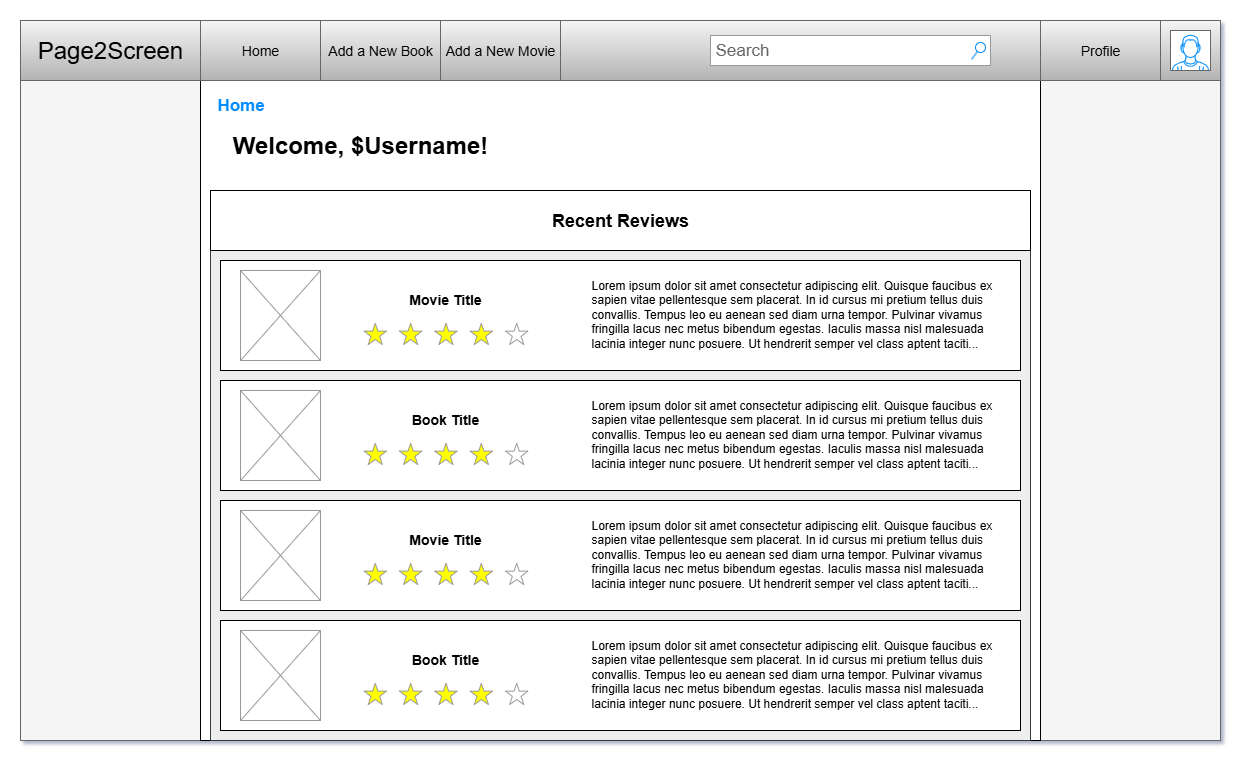

The diagram above was exported from draw.io. Its source (the exported page's mxGraphModel, read from the mxfile embedded in the PNG):
<mxGraphModel dx="1661" dy="982" grid="1" gridSize="10" guides="1" tooltips="1" connect="1" arrows="1" fold="1" page="1" pageScale="1" pageWidth="1600" pageHeight="900" math="0" shadow="0">
  <root>
    <mxCell id="fAPP_VxC3RdM7oCBKADx-0" />
    <mxCell id="fAPP_VxC3RdM7oCBKADx-1" parent="fAPP_VxC3RdM7oCBKADx-0" />
    <mxCell id="fAPP_VxC3RdM7oCBKADx-2" value="" style="rounded=0;whiteSpace=wrap;html=1;fillColor=#f5f5f5;fontColor=#333333;strokeColor=#666666;movable=0;resizable=0;rotatable=0;deletable=0;editable=0;locked=1;connectable=0;" vertex="1" parent="fAPP_VxC3RdM7oCBKADx-1">
      <mxGeometry x="40" y="40" width="1200" height="720" as="geometry" />
    </mxCell>
    <mxCell id="fAPP_VxC3RdM7oCBKADx-3" value="" style="rounded=0;whiteSpace=wrap;html=1;" vertex="1" parent="fAPP_VxC3RdM7oCBKADx-1">
      <mxGeometry x="220" y="100" width="840" height="660" as="geometry" />
    </mxCell>
    <mxCell id="fAPP_VxC3RdM7oCBKADx-4" value="" style="group" vertex="1" connectable="0" parent="fAPP_VxC3RdM7oCBKADx-1">
      <mxGeometry x="40" y="40" width="1200" height="60" as="geometry" />
    </mxCell>
    <mxCell id="fAPP_VxC3RdM7oCBKADx-5" value="" style="rounded=0;whiteSpace=wrap;html=1;fillColor=#f5f5f5;strokeColor=#666666;gradientColor=#b3b3b3;" vertex="1" parent="fAPP_VxC3RdM7oCBKADx-4">
      <mxGeometry width="1200" height="60" as="geometry" />
    </mxCell>
    <mxCell id="fAPP_VxC3RdM7oCBKADx-6" value="&lt;font style=&quot;font-size: 24px;&quot;&gt;Page2Screen&lt;/font&gt;" style="rounded=0;whiteSpace=wrap;html=1;fillColor=#f5f5f5;strokeColor=#666666;gradientColor=#b3b3b3;" vertex="1" parent="fAPP_VxC3RdM7oCBKADx-4">
      <mxGeometry width="180" height="60" as="geometry" />
    </mxCell>
    <mxCell id="fAPP_VxC3RdM7oCBKADx-7" value="&lt;font style=&quot;font-size: 14px;&quot;&gt;Home&lt;/font&gt;" style="rounded=0;whiteSpace=wrap;html=1;fillColor=#f5f5f5;strokeColor=#666666;gradientColor=#b3b3b3;" vertex="1" parent="fAPP_VxC3RdM7oCBKADx-4">
      <mxGeometry x="180" width="120" height="60" as="geometry" />
    </mxCell>
    <mxCell id="fAPP_VxC3RdM7oCBKADx-8" value="&lt;font style=&quot;font-size: 14px;&quot;&gt;Profile&lt;/font&gt;" style="rounded=0;whiteSpace=wrap;html=1;fillColor=#f5f5f5;strokeColor=#666666;gradientColor=#b3b3b3;" vertex="1" parent="fAPP_VxC3RdM7oCBKADx-4">
      <mxGeometry x="1020" width="120" height="60" as="geometry" />
    </mxCell>
    <mxCell id="fAPP_VxC3RdM7oCBKADx-9" value="" style="verticalLabelPosition=bottom;shadow=0;dashed=0;align=center;html=1;verticalAlign=top;strokeWidth=1;shape=mxgraph.mockup.containers.userMale;strokeColor=#666666;strokeColor2=#008cff;" vertex="1" parent="fAPP_VxC3RdM7oCBKADx-4">
      <mxGeometry x="1150" y="10" width="40" height="40" as="geometry" />
    </mxCell>
    <mxCell id="fAPP_VxC3RdM7oCBKADx-10" value="Search" style="strokeWidth=1;shadow=0;dashed=0;align=center;html=1;shape=mxgraph.mockup.forms.searchBox;strokeColor=#999999;mainText=;strokeColor2=#008cff;fontColor=#666666;fontSize=17;align=left;spacingLeft=3;whiteSpace=wrap;" vertex="1" parent="fAPP_VxC3RdM7oCBKADx-4">
      <mxGeometry x="690" y="15" width="280" height="30" as="geometry" />
    </mxCell>
    <mxCell id="fAPP_VxC3RdM7oCBKADx-11" value="&lt;span style=&quot;font-size: 14px;&quot;&gt;Add a New Book&lt;/span&gt;" style="rounded=0;whiteSpace=wrap;html=1;fillColor=#f5f5f5;strokeColor=#666666;gradientColor=#b3b3b3;" vertex="1" parent="fAPP_VxC3RdM7oCBKADx-4">
      <mxGeometry x="300" width="120" height="60" as="geometry" />
    </mxCell>
    <mxCell id="fAPP_VxC3RdM7oCBKADx-12" value="&lt;span style=&quot;font-size: 14px;&quot;&gt;Add a New Movie&lt;/span&gt;" style="rounded=0;whiteSpace=wrap;html=1;fillColor=#f5f5f5;strokeColor=#666666;gradientColor=#b3b3b3;" vertex="1" parent="fAPP_VxC3RdM7oCBKADx-4">
      <mxGeometry x="420" width="120" height="60" as="geometry" />
    </mxCell>
    <mxCell id="fAPP_VxC3RdM7oCBKADx-13" value="&lt;span style=&quot;color: rgb(0, 140, 255);&quot;&gt;Home&lt;/span&gt;" style="strokeWidth=1;shadow=0;dashed=0;align=center;html=1;shape=mxgraph.mockup.navigation.anchor;fontSize=17;fontColor=#666666;fontStyle=1;" vertex="1" parent="fAPP_VxC3RdM7oCBKADx-1">
      <mxGeometry x="230" y="110" width="60" height="30" as="geometry" />
    </mxCell>
    <mxCell id="YRooIvFeHkR9DyqBryt1-1" value="&lt;h1&gt;Welcome, $Username!&lt;/h1&gt;" style="text;html=1;align=center;verticalAlign=middle;whiteSpace=wrap;rounded=0;" vertex="1" parent="fAPP_VxC3RdM7oCBKADx-1">
      <mxGeometry x="230" y="140" width="300" height="50" as="geometry" />
    </mxCell>
    <mxCell id="cVGK4R2tSuXHLGdvSP9b-0" value="" style="rounded=0;whiteSpace=wrap;html=1;fillColor=#eeeeee;strokeColor=#36393d;" vertex="1" parent="fAPP_VxC3RdM7oCBKADx-1">
      <mxGeometry x="230" y="210" width="820" height="550" as="geometry" />
    </mxCell>
    <mxCell id="cVGK4R2tSuXHLGdvSP9b-1" value="&lt;h2&gt;Recent Reviews&lt;/h2&gt;" style="rounded=0;whiteSpace=wrap;html=1;" vertex="1" parent="fAPP_VxC3RdM7oCBKADx-1">
      <mxGeometry x="230" y="210" width="820" height="60" as="geometry" />
    </mxCell>
    <mxCell id="cVGK4R2tSuXHLGdvSP9b-2" value="" style="group" vertex="1" connectable="0" parent="fAPP_VxC3RdM7oCBKADx-1">
      <mxGeometry x="240" y="280" width="800" height="110" as="geometry" />
    </mxCell>
    <mxCell id="cVGK4R2tSuXHLGdvSP9b-3" value="" style="rounded=0;whiteSpace=wrap;html=1;" vertex="1" parent="cVGK4R2tSuXHLGdvSP9b-2">
      <mxGeometry width="799.9999999999999" height="110" as="geometry" />
    </mxCell>
    <mxCell id="cVGK4R2tSuXHLGdvSP9b-4" value="" style="verticalLabelPosition=bottom;shadow=0;dashed=0;align=center;html=1;verticalAlign=top;strokeWidth=1;shape=mxgraph.mockup.misc.rating;strokeColor=#999999;fillColor=#ffff00;emptyFillColor=#ffffff;grade=4;ratingScale=5;ratingStyle=star;" vertex="1" parent="cVGK4R2tSuXHLGdvSP9b-2">
      <mxGeometry x="143.5897435897436" y="62.857142857142854" width="303.58974358974353" height="23.57142857142857" as="geometry" />
    </mxCell>
    <mxCell id="cVGK4R2tSuXHLGdvSP9b-5" value="&lt;h3&gt;Movie Title&lt;/h3&gt;" style="text;html=1;align=center;verticalAlign=middle;whiteSpace=wrap;rounded=0;" vertex="1" parent="cVGK4R2tSuXHLGdvSP9b-2">
      <mxGeometry x="140" y="15.71" width="170" height="47.14" as="geometry" />
    </mxCell>
    <mxCell id="cVGK4R2tSuXHLGdvSP9b-6" value="Lorem ipsum dolor sit amet consectetur adipiscing elit. Quisque faucibus ex sapien vitae pellentesque sem placerat. In id cursus mi pretium tellus duis convallis. Tempus leo eu aenean sed diam urna tempor. Pulvinar vivamus fringilla lacus nec metus bibendum egestas. Iaculis massa nisl malesuada lacinia integer nunc posuere. Ut hendrerit semper vel class aptent taciti..." style="text;spacingTop=-5;whiteSpace=wrap;html=1;align=left;fontSize=12;fontFamily=Helvetica;fillColor=none;strokeColor=none;" vertex="1" parent="cVGK4R2tSuXHLGdvSP9b-2">
      <mxGeometry x="369.23076923076917" y="15.714285714285714" width="410.2564102564102" height="78.57142857142857" as="geometry" />
    </mxCell>
    <mxCell id="cVGK4R2tSuXHLGdvSP9b-7" value="" style="verticalLabelPosition=bottom;shadow=0;dashed=0;align=center;html=1;verticalAlign=top;strokeWidth=1;shape=mxgraph.mockup.graphics.simpleIcon;strokeColor=#999999;" vertex="1" parent="cVGK4R2tSuXHLGdvSP9b-2">
      <mxGeometry x="20" y="10" width="80" height="90" as="geometry" />
    </mxCell>
    <mxCell id="cVGK4R2tSuXHLGdvSP9b-8" value="" style="group" vertex="1" connectable="0" parent="fAPP_VxC3RdM7oCBKADx-1">
      <mxGeometry x="240" y="400" width="800" height="110" as="geometry" />
    </mxCell>
    <mxCell id="cVGK4R2tSuXHLGdvSP9b-9" value="" style="rounded=0;whiteSpace=wrap;html=1;" vertex="1" parent="cVGK4R2tSuXHLGdvSP9b-8">
      <mxGeometry width="799.9999999999999" height="110" as="geometry" />
    </mxCell>
    <mxCell id="cVGK4R2tSuXHLGdvSP9b-10" value="" style="verticalLabelPosition=bottom;shadow=0;dashed=0;align=center;html=1;verticalAlign=top;strokeWidth=1;shape=mxgraph.mockup.misc.rating;strokeColor=#999999;fillColor=#ffff00;emptyFillColor=#ffffff;grade=4;ratingScale=5;ratingStyle=star;" vertex="1" parent="cVGK4R2tSuXHLGdvSP9b-8">
      <mxGeometry x="143.5897435897436" y="62.857142857142854" width="303.58974358974353" height="23.57142857142857" as="geometry" />
    </mxCell>
    <mxCell id="cVGK4R2tSuXHLGdvSP9b-11" value="&lt;h3&gt;Book Title&lt;/h3&gt;" style="text;html=1;align=center;verticalAlign=middle;whiteSpace=wrap;rounded=0;" vertex="1" parent="cVGK4R2tSuXHLGdvSP9b-8">
      <mxGeometry x="140" y="15.71" width="170" height="47.14" as="geometry" />
    </mxCell>
    <mxCell id="cVGK4R2tSuXHLGdvSP9b-12" value="Lorem ipsum dolor sit amet consectetur adipiscing elit. Quisque faucibus ex sapien vitae pellentesque sem placerat. In id cursus mi pretium tellus duis convallis. Tempus leo eu aenean sed diam urna tempor. Pulvinar vivamus fringilla lacus nec metus bibendum egestas. Iaculis massa nisl malesuada lacinia integer nunc posuere. Ut hendrerit semper vel class aptent taciti..." style="text;spacingTop=-5;whiteSpace=wrap;html=1;align=left;fontSize=12;fontFamily=Helvetica;fillColor=none;strokeColor=none;" vertex="1" parent="cVGK4R2tSuXHLGdvSP9b-8">
      <mxGeometry x="369.23076923076917" y="15.714285714285714" width="410.2564102564102" height="78.57142857142857" as="geometry" />
    </mxCell>
    <mxCell id="cVGK4R2tSuXHLGdvSP9b-13" value="" style="verticalLabelPosition=bottom;shadow=0;dashed=0;align=center;html=1;verticalAlign=top;strokeWidth=1;shape=mxgraph.mockup.graphics.simpleIcon;strokeColor=#999999;" vertex="1" parent="cVGK4R2tSuXHLGdvSP9b-8">
      <mxGeometry x="20" y="10" width="80" height="90" as="geometry" />
    </mxCell>
    <mxCell id="cVGK4R2tSuXHLGdvSP9b-14" value="" style="group" vertex="1" connectable="0" parent="fAPP_VxC3RdM7oCBKADx-1">
      <mxGeometry x="240" y="520" width="800" height="110" as="geometry" />
    </mxCell>
    <mxCell id="cVGK4R2tSuXHLGdvSP9b-15" value="" style="rounded=0;whiteSpace=wrap;html=1;" vertex="1" parent="cVGK4R2tSuXHLGdvSP9b-14">
      <mxGeometry width="799.9999999999999" height="110" as="geometry" />
    </mxCell>
    <mxCell id="cVGK4R2tSuXHLGdvSP9b-16" value="" style="verticalLabelPosition=bottom;shadow=0;dashed=0;align=center;html=1;verticalAlign=top;strokeWidth=1;shape=mxgraph.mockup.misc.rating;strokeColor=#999999;fillColor=#ffff00;emptyFillColor=#ffffff;grade=4;ratingScale=5;ratingStyle=star;" vertex="1" parent="cVGK4R2tSuXHLGdvSP9b-14">
      <mxGeometry x="143.5897435897436" y="62.857142857142854" width="303.58974358974353" height="23.57142857142857" as="geometry" />
    </mxCell>
    <mxCell id="cVGK4R2tSuXHLGdvSP9b-17" value="&lt;h3&gt;Movie Title&lt;/h3&gt;" style="text;html=1;align=center;verticalAlign=middle;whiteSpace=wrap;rounded=0;" vertex="1" parent="cVGK4R2tSuXHLGdvSP9b-14">
      <mxGeometry x="140" y="15.71" width="170" height="47.14" as="geometry" />
    </mxCell>
    <mxCell id="cVGK4R2tSuXHLGdvSP9b-18" value="Lorem ipsum dolor sit amet consectetur adipiscing elit. Quisque faucibus ex sapien vitae pellentesque sem placerat. In id cursus mi pretium tellus duis convallis. Tempus leo eu aenean sed diam urna tempor. Pulvinar vivamus fringilla lacus nec metus bibendum egestas. Iaculis massa nisl malesuada lacinia integer nunc posuere. Ut hendrerit semper vel class aptent taciti..." style="text;spacingTop=-5;whiteSpace=wrap;html=1;align=left;fontSize=12;fontFamily=Helvetica;fillColor=none;strokeColor=none;" vertex="1" parent="cVGK4R2tSuXHLGdvSP9b-14">
      <mxGeometry x="369.23076923076917" y="15.714285714285714" width="410.2564102564102" height="78.57142857142857" as="geometry" />
    </mxCell>
    <mxCell id="cVGK4R2tSuXHLGdvSP9b-19" value="" style="verticalLabelPosition=bottom;shadow=0;dashed=0;align=center;html=1;verticalAlign=top;strokeWidth=1;shape=mxgraph.mockup.graphics.simpleIcon;strokeColor=#999999;" vertex="1" parent="cVGK4R2tSuXHLGdvSP9b-14">
      <mxGeometry x="20" y="10" width="80" height="90" as="geometry" />
    </mxCell>
    <mxCell id="0d22oIdm-5TWuLwSdh2--0" value="" style="group" vertex="1" connectable="0" parent="fAPP_VxC3RdM7oCBKADx-1">
      <mxGeometry x="240" y="640" width="800" height="110" as="geometry" />
    </mxCell>
    <mxCell id="0d22oIdm-5TWuLwSdh2--1" value="" style="rounded=0;whiteSpace=wrap;html=1;" vertex="1" parent="0d22oIdm-5TWuLwSdh2--0">
      <mxGeometry width="799.9999999999999" height="110" as="geometry" />
    </mxCell>
    <mxCell id="0d22oIdm-5TWuLwSdh2--2" value="" style="verticalLabelPosition=bottom;shadow=0;dashed=0;align=center;html=1;verticalAlign=top;strokeWidth=1;shape=mxgraph.mockup.misc.rating;strokeColor=#999999;fillColor=#ffff00;emptyFillColor=#ffffff;grade=4;ratingScale=5;ratingStyle=star;" vertex="1" parent="0d22oIdm-5TWuLwSdh2--0">
      <mxGeometry x="143.5897435897436" y="62.857142857142854" width="303.58974358974353" height="23.57142857142857" as="geometry" />
    </mxCell>
    <mxCell id="0d22oIdm-5TWuLwSdh2--3" value="&lt;h3&gt;Book Title&lt;/h3&gt;" style="text;html=1;align=center;verticalAlign=middle;whiteSpace=wrap;rounded=0;" vertex="1" parent="0d22oIdm-5TWuLwSdh2--0">
      <mxGeometry x="140" y="15.71" width="170" height="47.14" as="geometry" />
    </mxCell>
    <mxCell id="0d22oIdm-5TWuLwSdh2--4" value="Lorem ipsum dolor sit amet consectetur adipiscing elit. Quisque faucibus ex sapien vitae pellentesque sem placerat. In id cursus mi pretium tellus duis convallis. Tempus leo eu aenean sed diam urna tempor. Pulvinar vivamus fringilla lacus nec metus bibendum egestas. Iaculis massa nisl malesuada lacinia integer nunc posuere. Ut hendrerit semper vel class aptent taciti..." style="text;spacingTop=-5;whiteSpace=wrap;html=1;align=left;fontSize=12;fontFamily=Helvetica;fillColor=none;strokeColor=none;" vertex="1" parent="0d22oIdm-5TWuLwSdh2--0">
      <mxGeometry x="369.23076923076917" y="15.714285714285714" width="410.2564102564102" height="78.57142857142857" as="geometry" />
    </mxCell>
    <mxCell id="0d22oIdm-5TWuLwSdh2--5" value="" style="verticalLabelPosition=bottom;shadow=0;dashed=0;align=center;html=1;verticalAlign=top;strokeWidth=1;shape=mxgraph.mockup.graphics.simpleIcon;strokeColor=#999999;" vertex="1" parent="0d22oIdm-5TWuLwSdh2--0">
      <mxGeometry x="20" y="10" width="80" height="90" as="geometry" />
    </mxCell>
  </root>
</mxGraphModel>